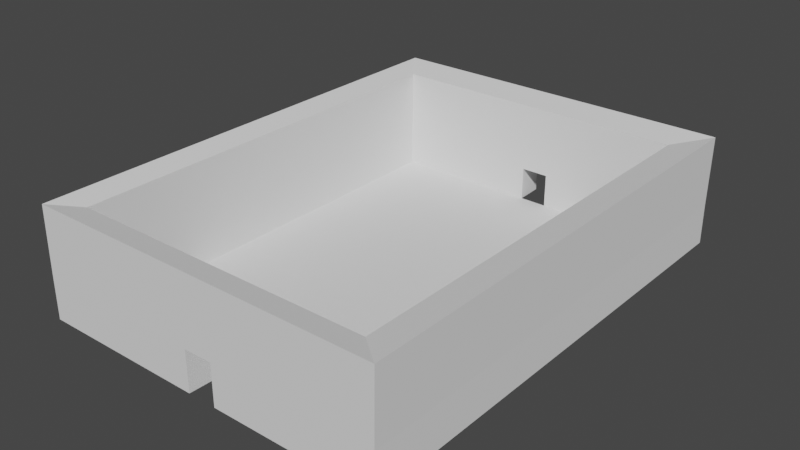# Source: p1.blend  (saved by Blender 2.80.75; exported with 4.5.12 LTS)
import bpy
from mathutils import Matrix  # noqa: F401  (used for matrix-valued properties, if any)

bpy.ops.wm.read_factory_settings(use_empty=True)
scene = bpy.context.scene
scene.name = 'Scene'

# ---- collections
col_collection = bpy.data.collections.new('Collection'); scene.collection.children.link(col_collection)

# ---- world
world_world = bpy.data.worlds.new('World'); scene.world = world_world
world_world.use_nodes = True; world_world.node_tree.nodes.clear()
_N = world_world.node_tree.nodes; _L = world_world.node_tree.links
n0 = _N.new('ShaderNodeOutputWorld'); n0.name = 'World Output'; n0.location = (300, 300)
n1 = _N.new('ShaderNodeBackground'); n1.name = 'Background'; n1.location = (10, 300)
n1.inputs[0].default_value = (0.05088, 0.05088, 0.05088, 1.0)
_L.new(n1.outputs[0], n0.inputs[0])
n0.is_active_output = True
world_world.color = (0.05088, 0.05088, 0.05088)
world_world.use_sun_shadow = False
world_world.sun_shadow_jitter_overblur = 0.0

# ---- meshes
me_plane = bpy.data.meshes.new('Plane')
me_plane.from_pydata([(-1.591, -4.115, -2.384e-07), (1.591, -4.115, -2.384e-07), (-1.591, 0.3194, -2.384e-07), (1.591, 0.3194, -2.384e-07), (-1.591, 0.3194, 0.3518), (1.591, 0.3194, 0.3518), (-1.591, -4.115, 0.3518), (1.591, -4.115, 0.3518), (1.928, 0.6142, 0.4242), (-1.808, -4.405, 0.4242), (1.928, -4.405, 0.4242), (-1.808, 0.6142, 0.4242), (-1.808, -4.405, -2.384e-07), (1.928, -4.405, -2.384e-07), (-1.808, 0.6142, -2.384e-07), (1.928, 0.6142, -2.384e-07), (-0.04313, -4.115, -2.384e-07), (0.2462, -4.115, 0.3518), (0.2462, 0.6142, 0.4242), (-0.04313, 0.3194, -2.384e-07), (-0.04313, 0.3194, 0.3518), (0.2462, -4.405, 0.4242), (0.2462, 0.3194, -2.384e-07), (-0.04313, -4.115, 0.3518), (-0.05232, -4.405, 0.4242), (-0.05232, 0.6142, 0.4242), (-0.05232, 0.6142, -2.384e-07), (0.2462, 0.3194, 0.3518), (0.2462, -4.115, -2.384e-07), (0.2462, -4.405, -2.384e-07), (0.2462, 0.6142, -2.384e-07), (-0.05232, -4.405, -2.384e-07), (-0.03313, 0.3203, 1.08), (-1.581, 0.3203, 1.08), (-1.798, 0.6152, 1.152), (-1.798, -4.404, 1.152), (0.2562, -4.404, 1.152), (1.938, -4.404, 1.152), (1.601, -4.114, 1.08), (-1.581, -4.114, 1.08), (1.601, 0.3203, 1.08), (1.938, 0.6152, 1.152), (-0.03313, -4.114, 1.08), (0.2562, -4.114, 1.08), (0.2562, 0.6152, 1.152), (-0.04233, 0.6152, 1.152), (-0.04233, -4.404, 1.152), (0.2562, 0.3203, 1.08)], [], [(28, 1, 3, 22), (22, 3, 5, 27), (3, 1, 7, 5), (16, 0, 6, 23), (0, 2, 4, 6), (4, 20, 32, 33), (8, 18, 44, 41), (27, 5, 40, 47), (7, 17, 43, 38), (18, 8, 15, 30), (8, 10, 13, 15), (9, 11, 14, 12), (24, 9, 12, 31), (17, 28, 29, 21), (16, 23, 24, 31), (21, 10, 37, 36), (0, 16, 19, 2), (2, 19, 20, 4), (20, 27, 47, 32), (11, 25, 26, 14), (1, 28, 17, 7), (17, 23, 42, 43), (10, 21, 29, 13), (11, 9, 35, 34), (22, 27, 18, 30), (16, 28, 22, 19), (20, 19, 26, 25), (42, 39, 35, 46), (47, 40, 41, 44), (40, 38, 37, 41), (39, 33, 34, 35), (32, 47, 44, 45), (33, 32, 45, 34), (38, 43, 36, 37), (43, 42, 46, 36), (6, 4, 33, 39), (5, 7, 38, 40), (10, 8, 41, 37), (25, 11, 34, 45), (18, 25, 45, 44), (23, 6, 39, 42), (24, 21, 36, 46), (9, 24, 46, 35)])
_uv = me_plane.uv_layers.new(name='UVMap')
_uv.uv.foreach_set('vector', [0.75, 0.0, 1.0, 0.0, 1.0, 1.0, 0.75, 1.0, 0.75, 1.0, 1.0, 1.0, 1.0, 1.0, 0.75, 1.0, 1.0, 1.0, 1.0, 0.0, 1.0, 0.0, 1.0, 1.0, 0.25, 0.0, 0.0, 0.0, 0.0, 0.0, 0.25, 0.0, 0.0, 0.0, 0.0, 1.0, 0.0, 1.0, 0.0, 0.0, 0.0, 1.0, 0.25, 1.0, 0.25, 1.0, 0.0, 1.0, 1.0, 1.0, 0.75, 1.0, 0.75, 1.0, 1.0, 1.0, 0.75, 1.0, 1.0, 1.0, 1.0, 1.0, 0.75, 1.0, 1.0, 0.0, 0.75, 0.0, 0.75, 0.0, 1.0, 0.0, 0.75, 1.0, 1.0, 1.0, 1.0, 1.0, 0.75, 1.0, 1.0, 1.0, 1.0, 0.0, 1.0, 0.0, 1.0, 1.0, 0.0, 0.0, 0.0, 1.0, 0.0, 1.0, 0.0, 0.0, 0.25, 0.0, 0.0, 0.0, 0.0, 0.0, 0.25, 0.0, 0.75, 0.0, 0.75, 0.0, 0.75, 0.0, 0.75, 0.0, 0.25, 0.0, 0.25, 0.0, 0.25, 0.0, 0.25, 0.0, 0.75, 0.0, 1.0, 0.0, 1.0, 0.0, 0.75, 0.0, 0.0, 0.0, 0.25, 0.0, 0.25, 1.0, 0.0, 1.0, 0.0, 1.0, 0.25, 1.0, 0.25, 1.0, 0.0, 1.0, 0.0, 0.0, 0.0, 0.0, 0.0, 0.0, 0.0, 0.0, 0.0, 1.0, 0.25, 1.0, 0.25, 1.0, 0.0, 1.0, 1.0, 0.0, 0.75, 0.0, 0.75, 0.0, 1.0, 0.0, 0.0, 0.0, 0.0, 0.0, 0.0, 0.0, 0.0, 0.0, 1.0, 0.0, 0.75, 0.0, 0.75, 0.0, 1.0, 0.0, 0.0, 1.0, 0.0, 0.0, 0.0, 0.0, 0.0, 1.0, 0.75, 1.0, 0.75, 1.0, 0.75, 1.0, 0.75, 1.0, 0.5, 0.0, 0.625, 0.0, 0.625, 1.0, 0.5, 1.0, 0.25, 1.0, 0.25, 1.0, 0.25, 1.0, 0.25, 1.0, 0.25, 0.0, 0.0, 0.0, 0.0, 0.0, 0.25, 0.0, 0.75, 1.0, 1.0, 1.0, 1.0, 1.0, 0.75, 1.0, 1.0, 1.0, 1.0, 0.0, 1.0, 0.0, 1.0, 1.0, 0.0, 0.0, 0.0, 1.0, 0.0, 1.0, 0.0, 0.0, 0.375, 1.0, 0.5, 1.0, 0.5, 1.0, 0.375, 1.0, 0.0, 1.0, 0.25, 1.0, 0.25, 1.0, 0.0, 1.0, 1.0, 0.0, 0.75, 0.0, 0.75, 0.0, 1.0, 0.0, 0.5, 0.0, 0.375, 0.0, 0.375, 0.0, 0.5, 0.0, 0.0, 0.0, 0.0, 1.0, 0.0, 1.0, 0.0, 0.0, 1.0, 1.0, 1.0, 0.0, 1.0, 0.0, 1.0, 1.0, 1.0, 0.0, 1.0, 1.0, 1.0, 1.0, 1.0, 0.0, 0.25, 1.0, 0.0, 1.0, 0.0, 1.0, 0.25, 1.0, 0.0, 0.0, 0.0, 0.0, 0.0, 0.0, 0.0, 0.0, 0.25, 0.0, 0.0, 0.0, 0.0, 0.0, 0.25, 0.0, 0.0, 0.0, 0.0, 0.0, 0.0, 0.0, 0.0, 0.0, 0.0, 0.0, 0.25, 0.0, 0.25, 0.0, 0.0, 0.0])
me_plane.use_remesh_preserve_volume = False
me_plane.use_remesh_preserve_attributes = False
me_plane.use_mirror_vertex_groups = False
me_plane.update()

# ---- objects
ob_plane = bpy.data.objects.new('Plane', me_plane)

# ---- transforms, parenting, visibility, modifiers, constraints
ob_plane.location = (0.0, 0.0, 0.0)
ob_plane.scale = (13.82, 13.82, 13.82)
ob_plane.lineart.crease_threshold = 0.0

# ---- collection membership
col_collection.objects.link(ob_plane)

# ---- scene / render settings (as saved in the file)
scene.frame_start = 1; scene.frame_end = 250; scene.frame_set(1)
scene.render.engine = 'BLENDER_EEVEE_NEXT'
scene.cycles.use_denoising = False
scene.cycles.samples = 128
scene.cycles.sampling_pattern = 'TABULATED_SOBOL'
scene.cycles.use_adaptive_sampling = False
scene.cycles.use_light_tree = False
scene.view_settings.view_transform = 'Filmic'
bpy.context.view_layer.update()

# ---- added for rendering (the .blend has no active camera and no usable light): camera, sun
cam_auto = bpy.data.cameras.new('AutoCamera')
cam_auto.lens = 50.0
cam_auto.sensor_width = 36.0
cam_auto.clip_end = 1429.26
ob_auto_camera = bpy.data.objects.new('AutoCamera', cam_auto)
scene.collection.objects.link(ob_auto_camera)
ob_auto_camera.location = (82.3395, -123.919, 73.1117)
ob_auto_camera.rotation_euler = (1.09748, -7.21219e-08, 0.694738)
scene.camera = ob_auto_camera
light_auto_sun = bpy.data.lights.new('AutoSun', 'SUN')
light_auto_sun.energy = 3.0
light_auto_sun.angle = 0.0523599
ob_auto_sun = bpy.data.objects.new('AutoSun', light_auto_sun)
scene.collection.objects.link(ob_auto_sun)
ob_auto_sun.rotation_euler = (0.872665, 0.174533, 0.523599)
bpy.context.view_layer.update()
